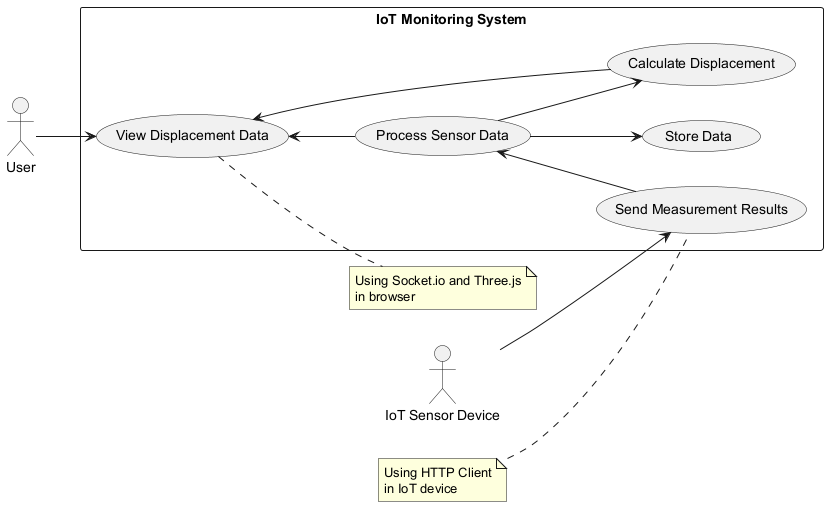

The diagram above was rendered by PlantUML. Its source (embedded in the PNG):
@startuml
left to right direction
actor "User" as user
actor "IoT Sensor Device" as iot

rectangle "IoT Monitoring System" {
  usecase "View Displacement Data" as viewData
  usecase "Process Sensor Data" as processData
  usecase "Store Data" as storeData
  usecase "Send Measurement Results" as sendData
  usecase "Calculate Displacement" as calculate
}

user --> viewData
iot --> sendData
viewData <-- processData
processData <-- sendData
processData --> storeData
processData --> calculate
viewData <-- calculate

note right of viewData
  Using Socket.io and Three.js
  in browser
end note

note left of sendData
  Using HTTP Client
  in IoT device
end note
@enduml